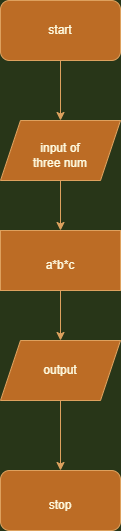

The diagram above was exported from draw.io. Its source (the exported page's mxGraphModel, read from the mxfile embedded in the PNG):
<mxGraphModel dx="868" dy="393" grid="1" gridSize="10" guides="1" tooltips="1" connect="1" arrows="1" fold="1" page="1" pageScale="1" pageWidth="850" pageHeight="1100" background="#283618" math="0" shadow="0">
  <root>
    <mxCell id="0" />
    <mxCell id="1" parent="0" />
    <mxCell id="QxaQOIi4pJsQrTfnE_D8-1" value="" style="rounded=1;whiteSpace=wrap;html=1;fillColor=#BC6C25;strokeColor=#DDA15E;fontColor=#FEFAE0;" vertex="1" parent="1">
      <mxGeometry x="360" y="20" width="120" height="60" as="geometry" />
    </mxCell>
    <mxCell id="QxaQOIi4pJsQrTfnE_D8-2" value="start" style="text;html=1;strokeColor=none;fillColor=none;align=center;verticalAlign=middle;whiteSpace=wrap;rounded=0;fontColor=#FEFAE0;" vertex="1" parent="1">
      <mxGeometry x="390" y="35" width="60" height="30" as="geometry" />
    </mxCell>
    <mxCell id="QxaQOIi4pJsQrTfnE_D8-3" value="" style="endArrow=classic;html=1;rounded=0;exitX=0.5;exitY=1;exitDx=0;exitDy=0;labelBackgroundColor=#283618;strokeColor=#DDA15E;fontColor=#FEFAE0;" edge="1" parent="1" source="QxaQOIi4pJsQrTfnE_D8-1">
      <mxGeometry width="50" height="50" relative="1" as="geometry">
        <mxPoint x="400" y="230" as="sourcePoint" />
        <mxPoint x="420" y="140" as="targetPoint" />
      </mxGeometry>
    </mxCell>
    <mxCell id="QxaQOIi4pJsQrTfnE_D8-4" value="" style="shape=parallelogram;perimeter=parallelogramPerimeter;whiteSpace=wrap;html=1;fixedSize=1;fillColor=#BC6C25;strokeColor=#DDA15E;fontColor=#FEFAE0;" vertex="1" parent="1">
      <mxGeometry x="360" y="140" width="120" height="60" as="geometry" />
    </mxCell>
    <mxCell id="QxaQOIi4pJsQrTfnE_D8-6" value="" style="endArrow=classic;html=1;rounded=0;exitX=0.5;exitY=1;exitDx=0;exitDy=0;labelBackgroundColor=#283618;strokeColor=#DDA15E;fontColor=#FEFAE0;" edge="1" parent="1" source="QxaQOIi4pJsQrTfnE_D8-4">
      <mxGeometry width="50" height="50" relative="1" as="geometry">
        <mxPoint x="400" y="230" as="sourcePoint" />
        <mxPoint x="420" y="250" as="targetPoint" />
      </mxGeometry>
    </mxCell>
    <mxCell id="QxaQOIi4pJsQrTfnE_D8-7" value="input of three num" style="text;html=1;strokeColor=none;fillColor=none;align=center;verticalAlign=middle;whiteSpace=wrap;rounded=0;fontColor=#FEFAE0;" vertex="1" parent="1">
      <mxGeometry x="390" y="160" width="60" height="30" as="geometry" />
    </mxCell>
    <mxCell id="QxaQOIi4pJsQrTfnE_D8-8" value="" style="rounded=0;whiteSpace=wrap;html=1;fillColor=#BC6C25;strokeColor=#DDA15E;fontColor=#FEFAE0;" vertex="1" parent="1">
      <mxGeometry x="360" y="250" width="120" height="60" as="geometry" />
    </mxCell>
    <mxCell id="QxaQOIi4pJsQrTfnE_D8-9" value="a*b*c" style="text;html=1;strokeColor=none;fillColor=none;align=center;verticalAlign=middle;whiteSpace=wrap;rounded=0;fontColor=#FEFAE0;" vertex="1" parent="1">
      <mxGeometry x="390" y="270" width="60" height="30" as="geometry" />
    </mxCell>
    <mxCell id="QxaQOIi4pJsQrTfnE_D8-10" value="" style="shape=parallelogram;perimeter=parallelogramPerimeter;whiteSpace=wrap;html=1;fixedSize=1;rotation=0;direction=west;fillColor=#BC6C25;strokeColor=#DDA15E;fontColor=#FEFAE0;" vertex="1" parent="1">
      <mxGeometry x="360" y="360" width="120" height="60" as="geometry" />
    </mxCell>
    <mxCell id="QxaQOIi4pJsQrTfnE_D8-11" value="output" style="text;html=1;strokeColor=none;fillColor=none;align=center;verticalAlign=middle;whiteSpace=wrap;rounded=0;fontColor=#FEFAE0;" vertex="1" parent="1">
      <mxGeometry x="390" y="375" width="60" height="30" as="geometry" />
    </mxCell>
    <mxCell id="QxaQOIi4pJsQrTfnE_D8-12" value="" style="endArrow=classic;html=1;rounded=0;exitX=0.5;exitY=1;exitDx=0;exitDy=0;entryX=0.5;entryY=1;entryDx=0;entryDy=0;labelBackgroundColor=#283618;strokeColor=#DDA15E;fontColor=#FEFAE0;" edge="1" parent="1" source="QxaQOIi4pJsQrTfnE_D8-8" target="QxaQOIi4pJsQrTfnE_D8-10">
      <mxGeometry width="50" height="50" relative="1" as="geometry">
        <mxPoint x="400" y="230" as="sourcePoint" />
        <mxPoint x="450" y="180" as="targetPoint" />
      </mxGeometry>
    </mxCell>
    <mxCell id="QxaQOIi4pJsQrTfnE_D8-13" value="" style="rounded=1;whiteSpace=wrap;html=1;fillColor=#BC6C25;strokeColor=#DDA15E;fontColor=#FEFAE0;" vertex="1" parent="1">
      <mxGeometry x="360" y="490" width="120" height="60" as="geometry" />
    </mxCell>
    <mxCell id="QxaQOIi4pJsQrTfnE_D8-14" value="" style="endArrow=classic;html=1;rounded=0;exitX=0.5;exitY=0;exitDx=0;exitDy=0;entryX=0.5;entryY=0;entryDx=0;entryDy=0;labelBackgroundColor=#283618;strokeColor=#DDA15E;fontColor=#FEFAE0;" edge="1" parent="1" source="QxaQOIi4pJsQrTfnE_D8-10" target="QxaQOIi4pJsQrTfnE_D8-13">
      <mxGeometry width="50" height="50" relative="1" as="geometry">
        <mxPoint x="400" y="360" as="sourcePoint" />
        <mxPoint x="450" y="310" as="targetPoint" />
      </mxGeometry>
    </mxCell>
    <mxCell id="QxaQOIi4pJsQrTfnE_D8-15" value="stop" style="text;html=1;strokeColor=none;fillColor=none;align=center;verticalAlign=middle;whiteSpace=wrap;rounded=0;fontColor=#FEFAE0;" vertex="1" parent="1">
      <mxGeometry x="390" y="510" width="60" height="30" as="geometry" />
    </mxCell>
  </root>
</mxGraphModel>